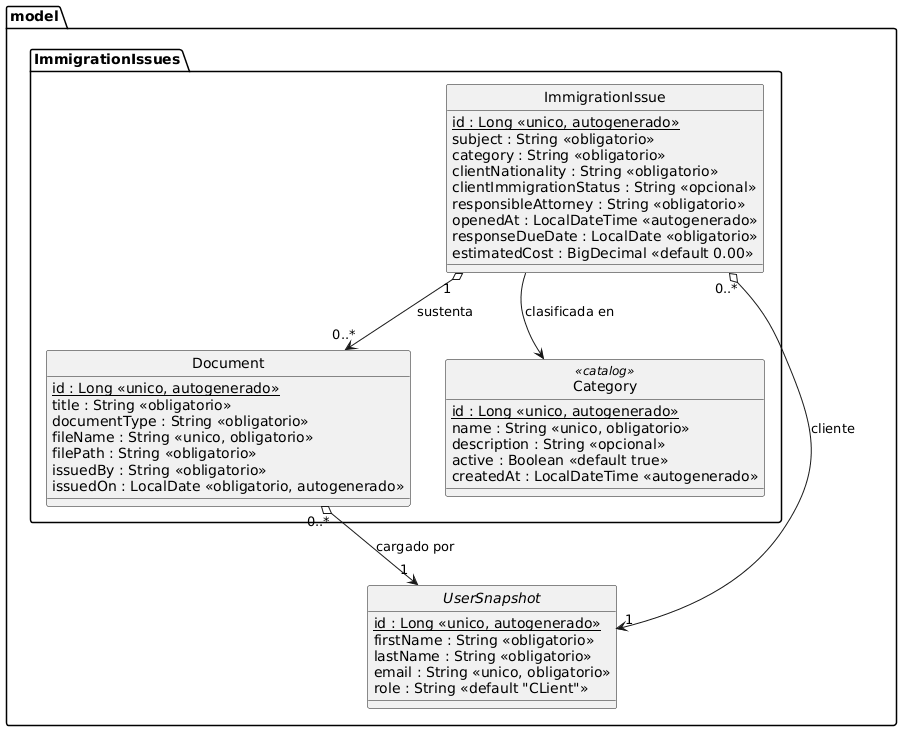

The diagram above was rendered by PlantUML. Its source (embedded in the PNG):
@startuml
skinparam classAttributeIconSize 0
hide circle

package "model" {

  package "ImmigrationIssues" {

    class ImmigrationIssue {
      {static} id : Long <<unico, autogenerado>>
      subject : String <<obligatorio>>
      category : String <<obligatorio>>
      clientNationality : String <<obligatorio>>
      clientImmigrationStatus : String <<opcional>>
      responsibleAttorney : String <<obligatorio>>
      openedAt : LocalDateTime <<autogenerado>>
      responseDueDate : LocalDate <<obligatorio>>
      estimatedCost : BigDecimal <<default 0.00>>
    }

    class Document {
      {static} id : Long <<unico, autogenerado>>
      title : String <<obligatorio>>
      documentType : String <<obligatorio>>
      fileName : String <<unico, obligatorio>>
      filePath : String <<obligatorio>>
      issuedBy : String <<obligatorio>>
      issuedOn : LocalDate <<obligatorio, autogenerado>>
    }

    class "Category" <<catalog>> {
      {static} id : Long <<unico, autogenerado>>
      name : String <<unico, obligatorio>>
      description : String <<opcional>>
      active : Boolean <<default true>>
      createdAt : LocalDateTime <<autogenerado>>
    }
  }

  abstract class UserSnapshot {
    {static} id : Long <<unico, autogenerado>>
    firstName : String <<obligatorio>>
    lastName : String <<obligatorio>>
    email : String <<unico, obligatorio>>
    role : String <<default "CLient">>
  }
}

' ===== Contenido: rombo en ImmigrationIssue =====
ImmigrationIssue "1" o--> "0..*" Document : sustenta

' ===== Catalogos: rombo en ImmigrationIssue =====
ImmigrationIssue  --> Category : clasificada en

' ===== UserSnapshot: rombo en cada entidad concreta =====
ImmigrationIssue "0..*" o--> "1" UserSnapshot : cliente
Document "0..*" o--> "1" UserSnapshot : cargado por
@enduml